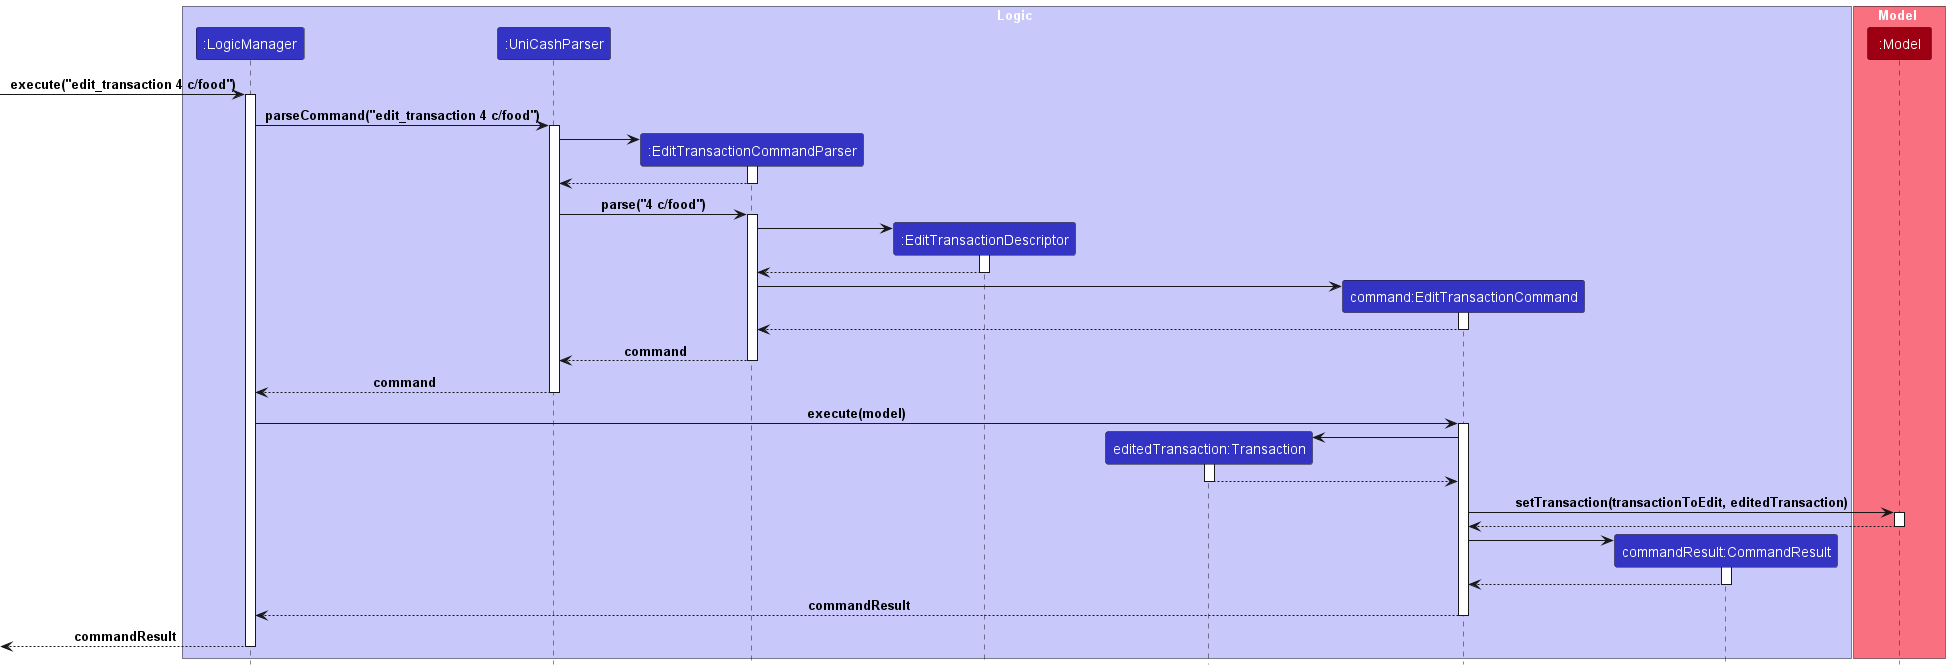

The diagram above was rendered by PlantUML. Its source (embedded in the PNG):
@startuml
!include ../style.puml

box Logic LOGIC_COLOR_T1
participant ":LogicManager" as LogicManager LOGIC_COLOR
participant ":UniCashParser" as UniCashParser LOGIC_COLOR
participant ":EditTransactionCommandParser" as EditTransactionCommandParser LOGIC_COLOR
participant ":EditTransactionDescriptor" as EditTransactionDescriptor LOGIC_COLOR
participant "editedTransaction:Transaction" as Transaction LOGIC_COLOR
participant "command:EditTransactionCommand" as EditTransactionCommand LOGIC_COLOR
participant "commandResult:CommandResult" as CommandResult LOGIC_COLOR

end box

box Model MODEL_COLOR_T1
participant ":Model" as Model MODEL_COLOR
end box

[-> LogicManager : execute("edit_transaction 4 c/food")
activate LogicManager

LogicManager -> UniCashParser : parseCommand("edit_transaction 4 c/food")
activate UniCashParser

create EditTransactionCommandParser
UniCashParser -> EditTransactionCommandParser
activate EditTransactionCommandParser

EditTransactionCommandParser --> UniCashParser
deactivate EditTransactionCommandParser

UniCashParser -> EditTransactionCommandParser : parse("4 c/food")
activate EditTransactionCommandParser

create EditTransactionDescriptor
EditTransactionCommandParser -> EditTransactionDescriptor
activate EditTransactionDescriptor

EditTransactionDescriptor --> EditTransactionCommandParser
deactivate EditTransactionDescriptor

create EditTransactionCommand
EditTransactionCommandParser -> EditTransactionCommand
activate EditTransactionCommand

EditTransactionCommand --> EditTransactionCommandParser
deactivate EditTransactionCommand

EditTransactionCommandParser --> UniCashParser : command
deactivate EditTransactionCommandParser

UniCashParser --> LogicManager : command
deactivate UniCashParser

LogicManager -> EditTransactionCommand : execute(model)
activate EditTransactionCommand

create Transaction
EditTransactionCommand -> Transaction
activate Transaction

Transaction --> EditTransactionCommand
deactivate Transaction

EditTransactionCommand -> Model : setTransaction(transactionToEdit, editedTransaction)
activate Model

Model --> EditTransactionCommand
deactivate Model

create CommandResult
EditTransactionCommand -> CommandResult
activate CommandResult

CommandResult --> EditTransactionCommand
deactivate CommandResult

EditTransactionCommand --> LogicManager : commandResult
deactivate EditTransactionCommand

[<--LogicManager : commandResult
deactivate LogicManager
@enduml